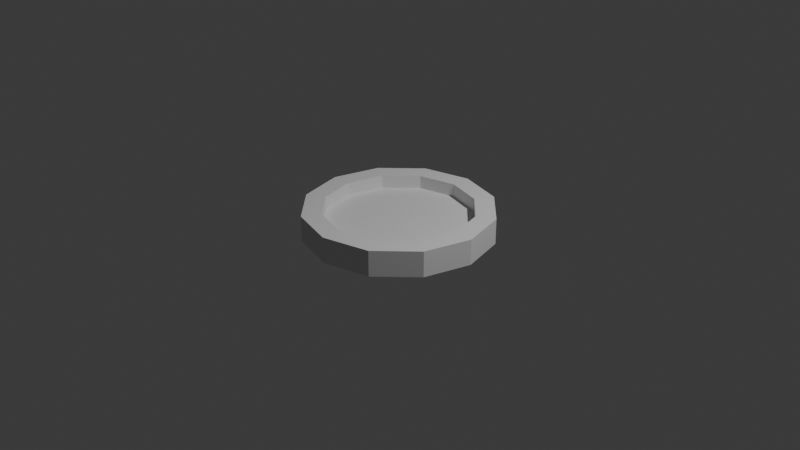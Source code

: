 # Source: Rotation_Tile.blend  (saved by Blender 4.2.66; exported with 4.5.12 LTS)
import bpy
from mathutils import Matrix  # noqa: F401  (used for matrix-valued properties, if any)

bpy.ops.wm.read_factory_settings(use_empty=True)
scene = bpy.context.scene
scene.name = 'Scene'

# ---- collections
col_collection = bpy.data.collections.new('Collection'); scene.collection.children.link(col_collection)

# ---- world
world_world = bpy.data.worlds.new('World'); scene.world = world_world
world_world.use_nodes = True; world_world.node_tree.nodes.clear()
_N = world_world.node_tree.nodes; _L = world_world.node_tree.links
n0 = _N.new('ShaderNodeOutputWorld'); n0.name = 'World Output'; n0.location = (300, 300)
n1 = _N.new('ShaderNodeBackground'); n1.name = 'Background'; n1.location = (10, 300)
n1.inputs[0].default_value = (0.05088, 0.05088, 0.05088, 1.0)
_L.new(n1.outputs[0], n0.inputs[0])
n0.is_active_output = True
world_world.color = (0.05088, 0.05088, 0.05088)
world_world.sun_shadow_jitter_overblur = 0.0

# ---- cameras
cam_camera = bpy.data.cameras.new('Camera')
cam_camera.clip_end = 100.0
cam_camera.ortho_scale = 7.314

# ---- lights
light_light = bpy.data.lights.new('Light', 'POINT')
light_light.energy = 1000.0
light_light.shadow_soft_size = 0.1

# ---- meshes
me_cylinder_001 = bpy.data.meshes.new('Cylinder.001')
me_cylinder_001.from_pydata([(0.0, 1.0, -1.0), (0.0, 0.7883, 1.0), (0.5, 0.866, -1.0), (0.3941, 0.6827, 1.0), (0.866, 0.5, -1.0), (0.6827, 0.3941, 1.0), (1.0, 0.0, -1.0), (0.7883, 0.0, 1.0), (0.866, -0.5, -1.0), (0.6827, -0.3941, 1.0), (0.5, -0.866, -1.0), (0.3941, -0.6827, 1.0), (0.0, -1.0, -1.0), (0.0, -0.7883, 1.0), (-0.5, -0.866, -1.0), (-0.3941, -0.6827, 1.0), (-0.866, -0.5, -1.0), (-0.6827, -0.3941, 1.0), (-1.0, 0.0, -1.0), (-0.7883, 0.0, 1.0), (-0.866, 0.5, -1.0), (-0.6827, 0.3941, 1.0), (-0.5, 0.866, -1.0), (-0.3941, 0.6827, 1.0), (0.5, 0.866, 1.0), (0.0, 1.0, 1.0), (0.866, 0.5, 1.0), (1.0, 0.0, 1.0), (0.866, -0.5, 1.0), (0.5, -0.866, 1.0), (0.0, -1.0, 1.0), (-0.5, -0.866, 1.0), (-0.866, -0.5, 1.0), (-1.0, 0.0, 1.0), (-0.866, 0.5, 1.0), (-0.5, 0.866, 1.0), (0.3941, 0.6827, -0.03752), (-1.006e-09, 0.7883, -0.03752), (0.6827, 0.3941, -0.03752), (0.7883, 0.0, -0.03752), (0.6827, -0.3941, -0.03752), (0.3941, -0.6827, -0.03752), (-1.006e-09, -0.7883, -0.03752), (-0.3941, -0.6827, -0.03752), (-0.6827, -0.3941, -0.03752), (-0.7883, 0.0, -0.03752), (-0.6827, 0.3941, -0.03752), (-0.3941, 0.6827, -0.03752)], [], [(0, 25, 24, 2), (2, 24, 26, 4), (4, 26, 27, 6), (6, 27, 28, 8), (8, 28, 29, 10), (10, 29, 30, 12), (12, 30, 31, 14), (14, 31, 32, 16), (16, 32, 33, 18), (18, 33, 34, 20), (7, 39, 40, 9), (20, 34, 35, 22), (22, 35, 25, 0), (0, 2, 4, 6, 8, 10, 12, 14, 16, 18, 20, 22), (1, 3, 24, 25), (3, 5, 26, 24), (5, 7, 27, 26), (7, 9, 28, 27), (9, 11, 29, 28), (11, 13, 30, 29), (13, 15, 31, 30), (15, 17, 32, 31), (17, 19, 33, 32), (19, 21, 34, 33), (21, 23, 35, 34), (23, 1, 25, 35), (21, 46, 47, 23), (15, 43, 44, 17), (9, 40, 41, 11), (23, 47, 37, 1), (3, 36, 38, 5), (17, 44, 45, 19), (11, 41, 42, 13), (5, 38, 39, 7), (19, 45, 46, 21), (13, 42, 43, 15), (36, 37, 47, 46, 45, 44, 43, 42, 41, 40, 39, 38), (1, 37, 36, 3)])
_uv = me_cylinder_001.uv_layers.new(name='UVMap')
_uv.uv.foreach_set('vector', [1.0, 0.5, 1.0, 1.0, 0.9167, 1.0, 0.9167, 0.5, 0.9167, 0.5, 0.9167, 1.0, 0.8333, 1.0, 0.8333, 0.5, 0.8333, 0.5, 0.8333, 1.0, 0.75, 1.0, 0.75, 0.5, 0.75, 0.5, 0.75, 1.0, 0.6667, 1.0, 0.6667, 0.5, 0.6667, 0.5, 0.6667, 1.0, 0.5833, 1.0, 0.5833, 0.5, 0.5833, 0.5, 0.5833, 1.0, 0.5, 1.0, 0.5, 0.5, 0.5, 0.5, 0.5, 1.0, 0.4167, 1.0, 0.4167, 0.5, 0.4167, 0.5, 0.4167, 1.0, 0.3333, 1.0, 0.3333, 0.5, 0.3333, 0.5, 0.3333, 1.0, 0.25, 1.0, 0.25, 0.5, 0.25, 0.5, 0.25, 1.0, 0.1667, 1.0, 0.1667, 0.5, 0.4392, 0.25, 0.4392, 0.25, 0.4138, 0.1554, 0.4138, 0.1554, 0.1667, 0.5, 0.1667, 1.0, 0.08333, 1.0, 0.08333, 0.5, 0.08333, 0.5, 0.08333, 1.0, 7.451e-08, 1.0, 7.451e-08, 0.5, 0.75, 0.49, 0.87, 0.4578, 0.9578, 0.37, 0.99, 0.25, 0.9578, 0.13, 0.87, 0.04215, 0.75, 0.01, 0.63, 0.04215, 0.5422, 0.13, 0.51, 0.25, 0.5422, 0.37, 0.63, 0.4578, 0.25, 0.4392, 0.3446, 0.4138, 0.37, 0.4578, 0.25, 0.49, 0.3446, 0.4138, 0.4138, 0.3446, 0.4578, 0.37, 0.37, 0.4578, 0.4138, 0.3446, 0.4392, 0.25, 0.49, 0.25, 0.4578, 0.37, 0.4392, 0.25, 0.4138, 0.1554, 0.4578, 0.13, 0.49, 0.25, 0.4138, 0.1554, 0.3446, 0.08616, 0.37, 0.04215, 0.4578, 0.13, 0.3446, 0.08616, 0.25, 0.06081, 0.25, 0.01, 0.37, 0.04215, 0.25, 0.06081, 0.1554, 0.08616, 0.13, 0.04215, 0.25, 0.01, 0.1554, 0.08616, 0.08616, 0.1554, 0.04215, 0.13, 0.13, 0.04215, 0.08616, 0.1554, 0.06081, 0.25, 0.01, 0.25, 0.04215, 0.13, 0.06081, 0.25, 0.08616, 0.3446, 0.04215, 0.37, 0.01, 0.25, 0.08616, 0.3446, 0.1554, 0.4138, 0.13, 0.4578, 0.04215, 0.37, 0.1554, 0.4138, 0.25, 0.4392, 0.25, 0.49, 0.13, 0.4578, 0.08616, 0.3446, 0.08616, 0.3446, 0.1554, 0.4138, 0.1554, 0.4138, 0.1554, 0.08616, 0.1554, 0.08616, 0.08616, 0.1554, 0.08616, 0.1554, 0.4138, 0.1554, 0.4138, 0.1554, 0.3446, 0.08616, 0.3446, 0.08616, 0.1554, 0.4138, 0.1554, 0.4138, 0.25, 0.4392, 0.25, 0.4392, 0.3446, 0.4138, 0.3446, 0.4138, 0.4138, 0.3446, 0.4138, 0.3446, 0.08616, 0.1554, 0.08616, 0.1554, 0.06081, 0.25, 0.06081, 0.25, 0.3446, 0.08616, 0.3446, 0.08616, 0.25, 0.06081, 0.25, 0.06081, 0.4138, 0.3446, 0.4138, 0.3446, 0.4392, 0.25, 0.4392, 0.25, 0.06081, 0.25, 0.06081, 0.25, 0.08616, 0.3446, 0.08616, 0.3446, 0.25, 0.06081, 0.25, 0.06081, 0.1554, 0.08616, 0.1554, 0.08616, 0.3446, 0.4138, 0.25, 0.4392, 0.1554, 0.4138, 0.08616, 0.3446, 0.06081, 0.25, 0.08616, 0.1554, 0.1554, 0.08616, 0.25, 0.06081, 0.3446, 0.08616, 0.4138, 0.1554, 0.4392, 0.25, 0.4138, 0.3446, 0.25, 0.4392, 0.25, 0.4392, 0.3446, 0.4138, 0.3446, 0.4138])
me_cylinder_001.update()

# ---- objects
ob_light = bpy.data.objects.new('Light', light_light)
ob_camera = bpy.data.objects.new('Camera', cam_camera)
ob_rotation_tile = bpy.data.objects.new('Rotation Tile', me_cylinder_001)

# ---- transforms, parenting, visibility, modifiers, constraints
ob_light.location = (4.076, 1.005, 5.904)
ob_light.rotation_euler = (0.6503, 0.05522, 1.866)
ob_light.lock_rotations_4d = False
ob_light.empty_display_type = 'ARROWS'
ob_light.color = (0.0, 0.0, 0.0, 0.0)
ob_light.lineart.crease_threshold = 0.0
ob_camera.location = (7.359, -6.926, 4.958)
ob_camera.rotation_euler = (1.109, 0.0, 0.8149)
ob_camera.lock_rotations_4d = False
ob_camera.empty_display_type = 'ARROWS'
ob_camera.color = (0.0, 0.0, 0.0, 0.0)
ob_camera.display_type = 'WIRE'
ob_camera.lineart.crease_threshold = 0.0
ob_rotation_tile.location = (0.0, 0.0, 0.0)
ob_rotation_tile.scale = (1.0, 1.0, 0.1369)

# ---- collection membership
col_collection.objects.link(ob_light)
col_collection.objects.link(ob_camera)
col_collection.objects.link(ob_rotation_tile)

# ---- scene / render settings (as saved in the file)
scene.camera = ob_camera
scene.frame_start = 1; scene.frame_end = 250; scene.frame_set(1)
scene.render.engine = 'BLENDER_EEVEE_NEXT'
bpy.context.view_layer.update()
